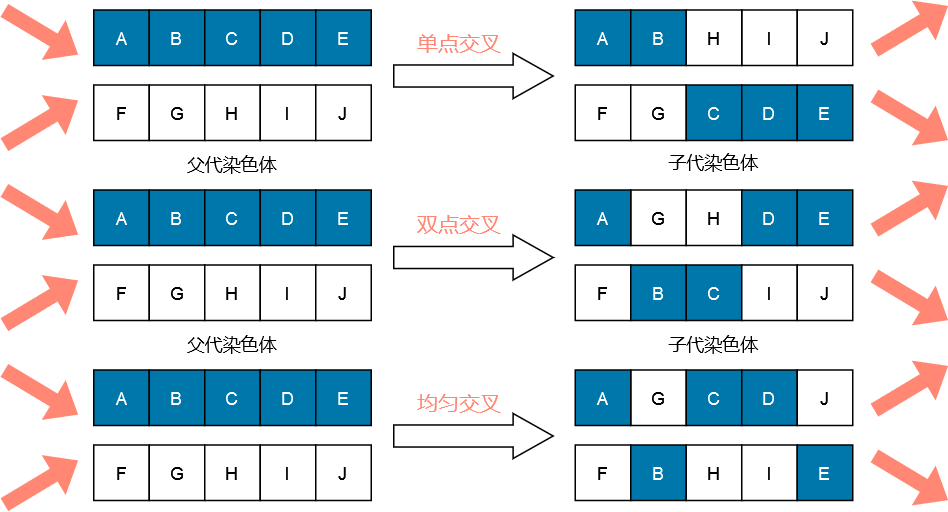

The diagram above was exported from draw.io. Its source (the exported page's mxGraphModel, read from the mxfile embedded in the PNG):
<mxGraphModel dx="1016" dy="538" grid="1" gridSize="10" guides="1" tooltips="1" connect="1" arrows="1" fold="1" page="1" pageScale="1" pageWidth="827" pageHeight="1169" math="0" shadow="0">
  <root>
    <mxCell id="0" />
    <mxCell id="1" parent="0" />
    <mxCell id="ryRVoishtWdOQaGItAOV-193" value="A" style="whiteSpace=wrap;html=1;aspect=fixed;fillColor=#0077AB;fontColor=#FFFFFF;" vertex="1" parent="1">
      <mxGeometry x="180" y="60" width="37" height="37" as="geometry" />
    </mxCell>
    <mxCell id="ryRVoishtWdOQaGItAOV-194" value="B" style="whiteSpace=wrap;html=1;aspect=fixed;fillColor=#0077AB;fontColor=#FFFFFF;" vertex="1" parent="1">
      <mxGeometry x="217" y="60" width="37" height="37" as="geometry" />
    </mxCell>
    <mxCell id="ryRVoishtWdOQaGItAOV-195" value="C" style="whiteSpace=wrap;html=1;aspect=fixed;fillColor=#0077AB;fontColor=#FFFFFF;" vertex="1" parent="1">
      <mxGeometry x="254" y="60" width="37" height="37" as="geometry" />
    </mxCell>
    <mxCell id="ryRVoishtWdOQaGItAOV-197" value="D" style="whiteSpace=wrap;html=1;aspect=fixed;fillColor=#0077AB;fontColor=#FFFFFF;" vertex="1" parent="1">
      <mxGeometry x="291" y="60" width="37" height="37" as="geometry" />
    </mxCell>
    <mxCell id="ryRVoishtWdOQaGItAOV-198" value="E" style="whiteSpace=wrap;html=1;aspect=fixed;fillColor=#0077AB;fontColor=#FFFFFF;" vertex="1" parent="1">
      <mxGeometry x="328" y="60" width="37" height="37" as="geometry" />
    </mxCell>
    <mxCell id="ryRVoishtWdOQaGItAOV-200" value="F" style="whiteSpace=wrap;html=1;aspect=fixed;" vertex="1" parent="1">
      <mxGeometry x="180" y="110" width="37" height="37" as="geometry" />
    </mxCell>
    <mxCell id="ryRVoishtWdOQaGItAOV-201" value="G" style="whiteSpace=wrap;html=1;aspect=fixed;" vertex="1" parent="1">
      <mxGeometry x="217" y="110" width="37" height="37" as="geometry" />
    </mxCell>
    <mxCell id="ryRVoishtWdOQaGItAOV-202" value="H" style="whiteSpace=wrap;html=1;aspect=fixed;" vertex="1" parent="1">
      <mxGeometry x="254" y="110" width="37" height="37" as="geometry" />
    </mxCell>
    <mxCell id="ryRVoishtWdOQaGItAOV-203" value="I" style="whiteSpace=wrap;html=1;aspect=fixed;" vertex="1" parent="1">
      <mxGeometry x="291" y="110" width="37" height="37" as="geometry" />
    </mxCell>
    <mxCell id="ryRVoishtWdOQaGItAOV-204" value="J" style="whiteSpace=wrap;html=1;aspect=fixed;" vertex="1" parent="1">
      <mxGeometry x="328" y="110" width="37" height="37" as="geometry" />
    </mxCell>
    <mxCell id="ryRVoishtWdOQaGItAOV-205" value="" style="shape=flexArrow;endArrow=classic;html=1;rounded=0;fontSize=11;fillColor=#FF8773;strokeColor=none;" edge="1" parent="1">
      <mxGeometry width="50" height="50" relative="1" as="geometry">
        <mxPoint x="120" y="60" as="sourcePoint" />
        <mxPoint x="170" y="90" as="targetPoint" />
      </mxGeometry>
    </mxCell>
    <mxCell id="ryRVoishtWdOQaGItAOV-206" value="" style="shape=flexArrow;endArrow=classic;html=1;rounded=0;fontSize=11;fillColor=#FF8773;strokeColor=none;" edge="1" parent="1">
      <mxGeometry width="50" height="50" relative="1" as="geometry">
        <mxPoint x="120" y="150" as="sourcePoint" />
        <mxPoint x="170" y="120" as="targetPoint" />
      </mxGeometry>
    </mxCell>
    <mxCell id="ryRVoishtWdOQaGItAOV-207" value="A" style="whiteSpace=wrap;html=1;aspect=fixed;fillColor=#0077AB;fontColor=#FFFFFF;" vertex="1" parent="1">
      <mxGeometry x="180" y="180" width="37" height="37" as="geometry" />
    </mxCell>
    <mxCell id="ryRVoishtWdOQaGItAOV-208" value="B" style="whiteSpace=wrap;html=1;aspect=fixed;fillColor=#0077AB;fontColor=#FFFFFF;" vertex="1" parent="1">
      <mxGeometry x="217" y="180" width="37" height="37" as="geometry" />
    </mxCell>
    <mxCell id="ryRVoishtWdOQaGItAOV-209" value="C" style="whiteSpace=wrap;html=1;aspect=fixed;fillColor=#0077AB;fontColor=#FFFFFF;" vertex="1" parent="1">
      <mxGeometry x="254" y="180" width="37" height="37" as="geometry" />
    </mxCell>
    <mxCell id="ryRVoishtWdOQaGItAOV-210" value="D" style="whiteSpace=wrap;html=1;aspect=fixed;fillColor=#0077AB;fontColor=#FFFFFF;" vertex="1" parent="1">
      <mxGeometry x="291" y="180" width="37" height="37" as="geometry" />
    </mxCell>
    <mxCell id="ryRVoishtWdOQaGItAOV-211" value="E" style="whiteSpace=wrap;html=1;aspect=fixed;fillColor=#0077AB;fontColor=#FFFFFF;" vertex="1" parent="1">
      <mxGeometry x="328" y="180" width="37" height="37" as="geometry" />
    </mxCell>
    <mxCell id="ryRVoishtWdOQaGItAOV-212" value="F" style="whiteSpace=wrap;html=1;aspect=fixed;" vertex="1" parent="1">
      <mxGeometry x="180" y="230" width="37" height="37" as="geometry" />
    </mxCell>
    <mxCell id="ryRVoishtWdOQaGItAOV-213" value="G" style="whiteSpace=wrap;html=1;aspect=fixed;" vertex="1" parent="1">
      <mxGeometry x="217" y="230" width="37" height="37" as="geometry" />
    </mxCell>
    <mxCell id="ryRVoishtWdOQaGItAOV-214" value="H" style="whiteSpace=wrap;html=1;aspect=fixed;" vertex="1" parent="1">
      <mxGeometry x="254" y="230" width="37" height="37" as="geometry" />
    </mxCell>
    <mxCell id="ryRVoishtWdOQaGItAOV-215" value="I" style="whiteSpace=wrap;html=1;aspect=fixed;" vertex="1" parent="1">
      <mxGeometry x="291" y="230" width="37" height="37" as="geometry" />
    </mxCell>
    <mxCell id="ryRVoishtWdOQaGItAOV-216" value="J" style="whiteSpace=wrap;html=1;aspect=fixed;" vertex="1" parent="1">
      <mxGeometry x="328" y="230" width="37" height="37" as="geometry" />
    </mxCell>
    <mxCell id="ryRVoishtWdOQaGItAOV-217" value="" style="shape=flexArrow;endArrow=classic;html=1;rounded=0;fontSize=11;fillColor=#FF8773;strokeColor=none;" edge="1" parent="1">
      <mxGeometry width="50" height="50" relative="1" as="geometry">
        <mxPoint x="120" y="180" as="sourcePoint" />
        <mxPoint x="170" y="210" as="targetPoint" />
      </mxGeometry>
    </mxCell>
    <mxCell id="ryRVoishtWdOQaGItAOV-218" value="" style="shape=flexArrow;endArrow=classic;html=1;rounded=0;fontSize=11;fillColor=#FF8773;strokeColor=none;" edge="1" parent="1">
      <mxGeometry width="50" height="50" relative="1" as="geometry">
        <mxPoint x="120" y="270" as="sourcePoint" />
        <mxPoint x="170" y="240" as="targetPoint" />
      </mxGeometry>
    </mxCell>
    <mxCell id="ryRVoishtWdOQaGItAOV-219" value="A" style="whiteSpace=wrap;html=1;aspect=fixed;fillColor=#0077AB;fontColor=#FFFFFF;" vertex="1" parent="1">
      <mxGeometry x="180" y="300" width="37" height="37" as="geometry" />
    </mxCell>
    <mxCell id="ryRVoishtWdOQaGItAOV-220" value="B" style="whiteSpace=wrap;html=1;aspect=fixed;fillColor=#0077AB;fontColor=#FFFFFF;" vertex="1" parent="1">
      <mxGeometry x="217" y="300" width="37" height="37" as="geometry" />
    </mxCell>
    <mxCell id="ryRVoishtWdOQaGItAOV-221" value="C" style="whiteSpace=wrap;html=1;aspect=fixed;fillColor=#0077AB;fontColor=#FFFFFF;" vertex="1" parent="1">
      <mxGeometry x="254" y="300" width="37" height="37" as="geometry" />
    </mxCell>
    <mxCell id="ryRVoishtWdOQaGItAOV-222" value="D" style="whiteSpace=wrap;html=1;aspect=fixed;fillColor=#0077AB;fontColor=#FFFFFF;" vertex="1" parent="1">
      <mxGeometry x="291" y="300" width="37" height="37" as="geometry" />
    </mxCell>
    <mxCell id="ryRVoishtWdOQaGItAOV-223" value="E" style="whiteSpace=wrap;html=1;aspect=fixed;fillColor=#0077AB;fontColor=#FFFFFF;" vertex="1" parent="1">
      <mxGeometry x="328" y="300" width="37" height="37" as="geometry" />
    </mxCell>
    <mxCell id="ryRVoishtWdOQaGItAOV-224" value="F" style="whiteSpace=wrap;html=1;aspect=fixed;" vertex="1" parent="1">
      <mxGeometry x="180" y="350" width="37" height="37" as="geometry" />
    </mxCell>
    <mxCell id="ryRVoishtWdOQaGItAOV-225" value="G" style="whiteSpace=wrap;html=1;aspect=fixed;" vertex="1" parent="1">
      <mxGeometry x="217" y="350" width="37" height="37" as="geometry" />
    </mxCell>
    <mxCell id="ryRVoishtWdOQaGItAOV-226" value="H" style="whiteSpace=wrap;html=1;aspect=fixed;" vertex="1" parent="1">
      <mxGeometry x="254" y="350" width="37" height="37" as="geometry" />
    </mxCell>
    <mxCell id="ryRVoishtWdOQaGItAOV-227" value="I" style="whiteSpace=wrap;html=1;aspect=fixed;" vertex="1" parent="1">
      <mxGeometry x="291" y="350" width="37" height="37" as="geometry" />
    </mxCell>
    <mxCell id="ryRVoishtWdOQaGItAOV-228" value="J" style="whiteSpace=wrap;html=1;aspect=fixed;" vertex="1" parent="1">
      <mxGeometry x="328" y="350" width="37" height="37" as="geometry" />
    </mxCell>
    <mxCell id="ryRVoishtWdOQaGItAOV-229" value="" style="shape=flexArrow;endArrow=classic;html=1;rounded=0;fontSize=11;fillColor=#FF8773;strokeColor=none;" edge="1" parent="1">
      <mxGeometry width="50" height="50" relative="1" as="geometry">
        <mxPoint x="120" y="300" as="sourcePoint" />
        <mxPoint x="170" y="330" as="targetPoint" />
      </mxGeometry>
    </mxCell>
    <mxCell id="ryRVoishtWdOQaGItAOV-230" value="" style="shape=flexArrow;endArrow=classic;html=1;rounded=0;fontSize=11;fillColor=#FF8773;strokeColor=none;" edge="1" parent="1">
      <mxGeometry width="50" height="50" relative="1" as="geometry">
        <mxPoint x="120" y="390" as="sourcePoint" />
        <mxPoint x="170" y="360" as="targetPoint" />
      </mxGeometry>
    </mxCell>
    <mxCell id="ryRVoishtWdOQaGItAOV-231" value="A" style="whiteSpace=wrap;html=1;aspect=fixed;fillColor=#0077AB;fontColor=#FFFFFF;" vertex="1" parent="1">
      <mxGeometry x="501" y="60" width="37" height="37" as="geometry" />
    </mxCell>
    <mxCell id="ryRVoishtWdOQaGItAOV-232" value="B" style="whiteSpace=wrap;html=1;aspect=fixed;fillColor=#0077AB;fontColor=#FFFFFF;" vertex="1" parent="1">
      <mxGeometry x="538" y="60" width="37" height="37" as="geometry" />
    </mxCell>
    <mxCell id="ryRVoishtWdOQaGItAOV-233" value="H" style="whiteSpace=wrap;html=1;aspect=fixed;fillColor=none;fontColor=#000000;" vertex="1" parent="1">
      <mxGeometry x="575" y="60" width="37" height="37" as="geometry" />
    </mxCell>
    <mxCell id="ryRVoishtWdOQaGItAOV-234" value="I" style="whiteSpace=wrap;html=1;aspect=fixed;fillColor=none;fontColor=#000000;" vertex="1" parent="1">
      <mxGeometry x="612" y="60" width="37" height="37" as="geometry" />
    </mxCell>
    <mxCell id="ryRVoishtWdOQaGItAOV-235" value="J" style="whiteSpace=wrap;html=1;aspect=fixed;fillColor=none;fontColor=#000000;" vertex="1" parent="1">
      <mxGeometry x="649" y="60" width="37" height="37" as="geometry" />
    </mxCell>
    <mxCell id="ryRVoishtWdOQaGItAOV-236" value="F" style="whiteSpace=wrap;html=1;aspect=fixed;" vertex="1" parent="1">
      <mxGeometry x="501" y="110" width="37" height="37" as="geometry" />
    </mxCell>
    <mxCell id="ryRVoishtWdOQaGItAOV-237" value="G" style="whiteSpace=wrap;html=1;aspect=fixed;" vertex="1" parent="1">
      <mxGeometry x="538" y="110" width="37" height="37" as="geometry" />
    </mxCell>
    <mxCell id="ryRVoishtWdOQaGItAOV-238" value="C" style="whiteSpace=wrap;html=1;aspect=fixed;fontColor=#FFFFFF;fillColor=#0077AB;" vertex="1" parent="1">
      <mxGeometry x="575" y="110" width="37" height="37" as="geometry" />
    </mxCell>
    <mxCell id="ryRVoishtWdOQaGItAOV-239" value="D" style="whiteSpace=wrap;html=1;aspect=fixed;fontColor=#FFFFFF;fillColor=#0077AB;" vertex="1" parent="1">
      <mxGeometry x="612" y="110" width="37" height="37" as="geometry" />
    </mxCell>
    <mxCell id="ryRVoishtWdOQaGItAOV-240" value="E" style="whiteSpace=wrap;html=1;aspect=fixed;fontColor=#FFFFFF;fillColor=#0077AB;" vertex="1" parent="1">
      <mxGeometry x="649" y="110" width="37" height="37" as="geometry" />
    </mxCell>
    <mxCell id="ryRVoishtWdOQaGItAOV-241" value="A" style="whiteSpace=wrap;html=1;aspect=fixed;fillColor=#0077AB;fontColor=#FFFFFF;" vertex="1" parent="1">
      <mxGeometry x="501" y="180" width="37" height="37" as="geometry" />
    </mxCell>
    <mxCell id="ryRVoishtWdOQaGItAOV-242" value="G" style="whiteSpace=wrap;html=1;aspect=fixed;fillColor=none;fontColor=#000000;" vertex="1" parent="1">
      <mxGeometry x="538" y="180" width="37" height="37" as="geometry" />
    </mxCell>
    <mxCell id="ryRVoishtWdOQaGItAOV-243" value="H" style="whiteSpace=wrap;html=1;aspect=fixed;fillColor=none;fontColor=#000000;" vertex="1" parent="1">
      <mxGeometry x="575" y="180" width="37" height="37" as="geometry" />
    </mxCell>
    <mxCell id="ryRVoishtWdOQaGItAOV-244" value="D" style="whiteSpace=wrap;html=1;aspect=fixed;fillColor=#0077AB;fontColor=#FFFFFF;" vertex="1" parent="1">
      <mxGeometry x="612" y="180" width="37" height="37" as="geometry" />
    </mxCell>
    <mxCell id="ryRVoishtWdOQaGItAOV-245" value="E" style="whiteSpace=wrap;html=1;aspect=fixed;fillColor=#0077AB;fontColor=#FFFFFF;" vertex="1" parent="1">
      <mxGeometry x="649" y="180" width="37" height="37" as="geometry" />
    </mxCell>
    <mxCell id="ryRVoishtWdOQaGItAOV-246" value="F" style="whiteSpace=wrap;html=1;aspect=fixed;" vertex="1" parent="1">
      <mxGeometry x="501" y="230" width="37" height="37" as="geometry" />
    </mxCell>
    <mxCell id="ryRVoishtWdOQaGItAOV-247" value="B" style="whiteSpace=wrap;html=1;aspect=fixed;fillColor=#0077AB;fontColor=#FFFFFF;" vertex="1" parent="1">
      <mxGeometry x="538" y="230" width="37" height="37" as="geometry" />
    </mxCell>
    <mxCell id="ryRVoishtWdOQaGItAOV-248" value="C" style="whiteSpace=wrap;html=1;aspect=fixed;fillColor=#0077AB;fontColor=#FFFFFF;" vertex="1" parent="1">
      <mxGeometry x="575" y="230" width="37" height="37" as="geometry" />
    </mxCell>
    <mxCell id="ryRVoishtWdOQaGItAOV-249" value="I" style="whiteSpace=wrap;html=1;aspect=fixed;" vertex="1" parent="1">
      <mxGeometry x="612" y="230" width="37" height="37" as="geometry" />
    </mxCell>
    <mxCell id="ryRVoishtWdOQaGItAOV-250" value="J" style="whiteSpace=wrap;html=1;aspect=fixed;" vertex="1" parent="1">
      <mxGeometry x="649" y="230" width="37" height="37" as="geometry" />
    </mxCell>
    <mxCell id="ryRVoishtWdOQaGItAOV-251" value="A" style="whiteSpace=wrap;html=1;aspect=fixed;fillColor=#0077AB;fontColor=#FFFFFF;" vertex="1" parent="1">
      <mxGeometry x="501" y="300" width="37" height="37" as="geometry" />
    </mxCell>
    <mxCell id="ryRVoishtWdOQaGItAOV-252" value="G" style="whiteSpace=wrap;html=1;aspect=fixed;fillColor=none;fontColor=#000000;strokeColor=#000000;" vertex="1" parent="1">
      <mxGeometry x="538" y="300" width="37" height="37" as="geometry" />
    </mxCell>
    <mxCell id="ryRVoishtWdOQaGItAOV-253" value="C" style="whiteSpace=wrap;html=1;aspect=fixed;fillColor=#0077AB;fontColor=#FFFFFF;" vertex="1" parent="1">
      <mxGeometry x="575" y="300" width="37" height="37" as="geometry" />
    </mxCell>
    <mxCell id="ryRVoishtWdOQaGItAOV-254" value="D" style="whiteSpace=wrap;html=1;aspect=fixed;fillColor=#0077AB;fontColor=#FFFFFF;" vertex="1" parent="1">
      <mxGeometry x="612" y="300" width="37" height="37" as="geometry" />
    </mxCell>
    <mxCell id="ryRVoishtWdOQaGItAOV-255" value="J" style="whiteSpace=wrap;html=1;aspect=fixed;fillColor=none;fontColor=#000000;strokeColor=#000000;" vertex="1" parent="1">
      <mxGeometry x="649" y="300" width="37" height="37" as="geometry" />
    </mxCell>
    <mxCell id="ryRVoishtWdOQaGItAOV-256" value="F" style="whiteSpace=wrap;html=1;aspect=fixed;" vertex="1" parent="1">
      <mxGeometry x="501" y="350" width="37" height="37" as="geometry" />
    </mxCell>
    <mxCell id="ryRVoishtWdOQaGItAOV-257" value="B" style="whiteSpace=wrap;html=1;aspect=fixed;fontColor=#FFFFFF;fillColor=#0077AB;" vertex="1" parent="1">
      <mxGeometry x="538" y="350" width="37" height="37" as="geometry" />
    </mxCell>
    <mxCell id="ryRVoishtWdOQaGItAOV-258" value="H" style="whiteSpace=wrap;html=1;aspect=fixed;" vertex="1" parent="1">
      <mxGeometry x="575" y="350" width="37" height="37" as="geometry" />
    </mxCell>
    <mxCell id="ryRVoishtWdOQaGItAOV-259" value="I" style="whiteSpace=wrap;html=1;aspect=fixed;" vertex="1" parent="1">
      <mxGeometry x="612" y="350" width="37" height="37" as="geometry" />
    </mxCell>
    <mxCell id="ryRVoishtWdOQaGItAOV-260" value="E" style="whiteSpace=wrap;html=1;aspect=fixed;fontColor=#FFFFFF;fillColor=#0077AB;" vertex="1" parent="1">
      <mxGeometry x="649" y="350" width="37" height="37" as="geometry" />
    </mxCell>
    <mxCell id="ryRVoishtWdOQaGItAOV-267" value="" style="html=1;shadow=0;dashed=0;align=center;verticalAlign=middle;shape=mxgraph.arrows2.arrow;dy=0.51;dx=26.71;notch=0;" vertex="1" parent="1">
      <mxGeometry x="380" y="89" width="106.28" height="30" as="geometry" />
    </mxCell>
    <mxCell id="ryRVoishtWdOQaGItAOV-268" value="单点交叉" style="text;html=1;align=center;verticalAlign=middle;whiteSpace=wrap;rounded=0;fontColor=#FF8773;fontSize=14;" vertex="1" parent="1">
      <mxGeometry x="375" y="67" width="98" height="30" as="geometry" />
    </mxCell>
    <mxCell id="ryRVoishtWdOQaGItAOV-269" value="" style="html=1;shadow=0;dashed=0;align=center;verticalAlign=middle;shape=mxgraph.arrows2.arrow;dy=0.51;dx=26.71;notch=0;" vertex="1" parent="1">
      <mxGeometry x="380" y="210" width="106.28" height="30" as="geometry" />
    </mxCell>
    <mxCell id="ryRVoishtWdOQaGItAOV-270" value="双点交叉" style="text;html=1;align=center;verticalAlign=middle;whiteSpace=wrap;rounded=0;fontColor=#FF8773;fontSize=14;" vertex="1" parent="1">
      <mxGeometry x="375" y="188" width="98" height="30" as="geometry" />
    </mxCell>
    <mxCell id="ryRVoishtWdOQaGItAOV-271" value="" style="html=1;shadow=0;dashed=0;align=center;verticalAlign=middle;shape=mxgraph.arrows2.arrow;dy=0.51;dx=26.71;notch=0;" vertex="1" parent="1">
      <mxGeometry x="380" y="329" width="106.28" height="30" as="geometry" />
    </mxCell>
    <mxCell id="ryRVoishtWdOQaGItAOV-272" value="均匀交叉" style="text;html=1;align=center;verticalAlign=middle;whiteSpace=wrap;rounded=0;fontColor=#FF8773;fontSize=14;" vertex="1" parent="1">
      <mxGeometry x="375" y="307" width="98" height="30" as="geometry" />
    </mxCell>
    <mxCell id="ryRVoishtWdOQaGItAOV-273" value="父代染色体" style="text;html=1;align=center;verticalAlign=middle;whiteSpace=wrap;rounded=0;" vertex="1" parent="1">
      <mxGeometry x="219" y="148" width="107" height="30" as="geometry" />
    </mxCell>
    <mxCell id="ryRVoishtWdOQaGItAOV-274" value="父代染色体" style="text;html=1;align=center;verticalAlign=middle;whiteSpace=wrap;rounded=0;" vertex="1" parent="1">
      <mxGeometry x="219" y="268" width="107" height="30" as="geometry" />
    </mxCell>
    <mxCell id="ryRVoishtWdOQaGItAOV-275" value="子代染色体" style="text;html=1;align=center;verticalAlign=middle;whiteSpace=wrap;rounded=0;" vertex="1" parent="1">
      <mxGeometry x="540" y="147" width="107" height="30" as="geometry" />
    </mxCell>
    <mxCell id="ryRVoishtWdOQaGItAOV-276" value="子代染色体" style="text;html=1;align=center;verticalAlign=middle;whiteSpace=wrap;rounded=0;" vertex="1" parent="1">
      <mxGeometry x="540" y="268" width="107" height="30" as="geometry" />
    </mxCell>
    <mxCell id="ryRVoishtWdOQaGItAOV-277" value="" style="shape=flexArrow;endArrow=classic;html=1;rounded=0;fontSize=11;fillColor=#FF8773;strokeColor=none;" edge="1" parent="1">
      <mxGeometry width="50" height="50" relative="1" as="geometry">
        <mxPoint x="700" y="87" as="sourcePoint" />
        <mxPoint x="750" y="57" as="targetPoint" />
      </mxGeometry>
    </mxCell>
    <mxCell id="ryRVoishtWdOQaGItAOV-278" value="" style="shape=flexArrow;endArrow=classic;html=1;rounded=0;fontSize=11;fillColor=#FF8773;strokeColor=none;" edge="1" parent="1">
      <mxGeometry width="50" height="50" relative="1" as="geometry">
        <mxPoint x="700" y="117" as="sourcePoint" />
        <mxPoint x="750" y="147" as="targetPoint" />
      </mxGeometry>
    </mxCell>
    <mxCell id="ryRVoishtWdOQaGItAOV-279" value="" style="shape=flexArrow;endArrow=classic;html=1;rounded=0;fontSize=11;fillColor=#FF8773;strokeColor=none;" edge="1" parent="1">
      <mxGeometry width="50" height="50" relative="1" as="geometry">
        <mxPoint x="700" y="207" as="sourcePoint" />
        <mxPoint x="750" y="177" as="targetPoint" />
      </mxGeometry>
    </mxCell>
    <mxCell id="ryRVoishtWdOQaGItAOV-280" value="" style="shape=flexArrow;endArrow=classic;html=1;rounded=0;fontSize=11;fillColor=#FF8773;strokeColor=none;" edge="1" parent="1">
      <mxGeometry width="50" height="50" relative="1" as="geometry">
        <mxPoint x="700" y="237" as="sourcePoint" />
        <mxPoint x="750" y="267" as="targetPoint" />
      </mxGeometry>
    </mxCell>
    <mxCell id="ryRVoishtWdOQaGItAOV-281" value="" style="shape=flexArrow;endArrow=classic;html=1;rounded=0;fontSize=11;fillColor=#FF8773;strokeColor=none;" edge="1" parent="1">
      <mxGeometry width="50" height="50" relative="1" as="geometry">
        <mxPoint x="700" y="327" as="sourcePoint" />
        <mxPoint x="750" y="297" as="targetPoint" />
      </mxGeometry>
    </mxCell>
    <mxCell id="ryRVoishtWdOQaGItAOV-282" value="" style="shape=flexArrow;endArrow=classic;html=1;rounded=0;fontSize=11;fillColor=#FF8773;strokeColor=none;" edge="1" parent="1">
      <mxGeometry width="50" height="50" relative="1" as="geometry">
        <mxPoint x="700" y="357" as="sourcePoint" />
        <mxPoint x="750" y="387" as="targetPoint" />
      </mxGeometry>
    </mxCell>
  </root>
</mxGraphModel>